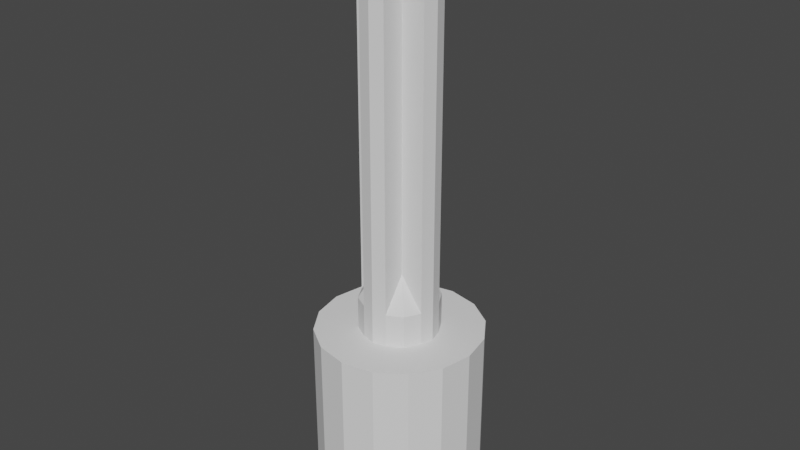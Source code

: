 # Source: LEGO_Axel_v5.blend  (saved by Blender 2.82.7; exported with 4.5.12 LTS)
import bpy
from mathutils import Matrix  # noqa: F401  (used for matrix-valued properties, if any)

bpy.ops.wm.read_factory_settings(use_empty=True)
scene = bpy.context.scene
scene.name = 'Scene'

# ---- collections
col_collection = bpy.data.collections.new('Collection'); scene.collection.children.link(col_collection)

# ---- world
world_world = bpy.data.worlds.new('World'); scene.world = world_world
world_world.use_nodes = True; world_world.node_tree.nodes.clear()
_N = world_world.node_tree.nodes; _L = world_world.node_tree.links
n0 = _N.new('ShaderNodeOutputWorld'); n0.name = 'World Output'; n0.location = (300, 300)
n1 = _N.new('ShaderNodeBackground'); n1.name = 'Background'; n1.location = (10, 300)
n1.inputs[0].default_value = (0.05088, 0.05088, 0.05088, 1.0)
_L.new(n1.outputs[0], n0.inputs[0])
n0.is_active_output = True
world_world.color = (0.05088, 0.05088, 0.05088)
world_world.use_sun_shadow = False
world_world.sun_shadow_jitter_overblur = 0.0

# ---- meshes
me_tt = bpy.data.meshes.new('TT')
me_tt.from_pydata([(-2.69, -0.2263, -4.0), (-2.69, 0.2263, -4.0), (-2.615, 0.6726, -4.0), (-2.466, 1.1, -4.0), (-2.247, -1.496, -4.0), (1.966, -1.851, -4.0), (-2.466, -1.1, -4.0), (-2.615, -0.6725, -4.0), (-1.966, -1.851, -4.0), (-1.966, 1.851, -4.0), (-2.247, 1.496, -4.0), (1.966, 1.851, -4.0), (2.247, -1.496, -4.0), (2.247, 1.496, -4.0), (2.466, -1.1, -4.0), (2.691, 0.2263, -4.0), (2.691, -0.2263, -4.0), (2.615, -0.6725, -4.0), (2.466, 1.1, -4.0), (2.615, 0.6726, -4.0), (-1.966, -1.851, 4.5), (1.966, -1.851, 4.5), (2.691, 0.2263, 4.5), (2.691, -0.2263, 4.5), (2.615, -0.6725, 4.5), (2.466, -1.1, 4.5), (2.247, -1.496, 4.5), (1.966, 1.851, 4.5), (-1.966, 1.851, 4.5), (2.247, 1.496, 4.5), (2.466, 1.1, 4.5), (2.615, 0.6726, 4.5), (-2.247, 1.496, 4.5), (-2.466, 1.1, 4.5), (-2.615, 0.6726, 4.5), (-2.69, 0.2263, 4.5), (-2.69, -0.2263, 4.5), (-2.615, -0.6725, 4.5), (-2.466, -1.1, 4.5), (-2.247, -1.496, 4.5)], [], [(29, 32, 28, 27), (31, 34, 33, 30), (30, 33, 32, 29), (36, 35, 22, 23), (22, 35, 34, 31), (25, 38, 37, 24), (36, 23, 24, 37), (39, 38, 25, 26), (26, 21, 20, 39), (7, 37, 38, 6), (0, 36, 37, 7), (1, 35, 36, 0), (2, 34, 35, 1), (3, 33, 34, 2), (10, 32, 33, 3), (13, 29, 27, 11), (4, 39, 20, 8), (5, 21, 26, 12), (18, 30, 29, 13), (19, 31, 30, 18), (15, 22, 31, 19), (16, 23, 22, 15), (17, 24, 23, 16), (14, 25, 24, 17), (12, 26, 25, 14), (28, 9, 11, 27), (9, 28, 32, 10), (21, 5, 8, 20), (6, 38, 39, 4)])
me_tt.use_remesh_fix_poles = True
me_tt.use_remesh_preserve_attributes = False
me_tt.use_mirror_vertex_groups = False
me_tt.update()
me_lego_axel_v5 = bpy.data.meshes.new('LEGO_Axel_v5')
me_lego_axel_v5.from_pydata([(-3.052, -2.408e-05, -11.22), (-3.005, -0.571, -11.22), (-2.643, -1.642, -11.22), (-3.005, 0.571, -11.22), (-2.643, 1.642, -11.22), (-2.868, -1.123, -11.22), (-2.868, 1.123, -11.22), (0.0004897, -5.0, -11.22), (-1.914, -4.62, -11.22), (-2.224, -2.25, -11.22), (-3.536, -3.536, -11.22), (2.221, -2.25, -11.22), (3.536, -3.536, -11.22), (4.62, -1.914, -11.22), (1.914, -4.62, -11.22), (2.64, -1.642, -11.22), (3.002, -0.571, -11.22), (3.049, -2.408e-05, -11.22), (5.0, -2.408e-05, -11.22), (2.64, 1.642, -11.22), (4.62, 1.914, -11.22), (2.865, 1.123, -11.22), (3.002, 0.571, -11.22), (2.865, -1.123, -11.22), (-3.536, 3.536, -11.22), (-2.224, 2.251, -11.22), (-4.62, -1.914, -11.22), (-4.62, 1.914, -11.22), (-5.001, -2.408e-05, -11.22), (-1.914, 4.62, -11.22), (3.536, 3.536, -11.22), (2.221, 2.251, -11.22), (0.0004897, 5.001, -11.22), (1.914, 4.62, -11.22), (0.0004897, -2.401, 23.78), (-0.7995, -2.2, 23.78), (-2.2, -0.8, 23.78), (-2.401, -2.408e-05, 23.78), (0.0004897, 2.4, 23.78), (0.8005, 2.2, 23.78), (0.8005, -2.2, 23.78), (2.4, -2.408e-05, 23.78), (2.2, -0.8, 23.78), (-2.2, 0.8, 23.78), (-0.7995, 0.8, 23.78), (-0.7995, 2.2, 23.78), (0.8005, 0.8, 23.78), (2.2, 0.8, 23.78), (0.8005, -0.8, 23.78), (-0.7995, -0.8, 23.78), (3.536, -3.536, -0.2154), (0.8005, -2.2, -0.2154), (1.914, -4.62, -0.2154), (0.0004897, -2.401, -0.2154), (0.0004897, -5.0, -0.2154), (-1.914, -4.62, -0.2154), (-0.7995, -2.2, -0.2154), (-3.536, -3.536, -0.2154), (-4.62, -1.914, -0.2154), (-2.401, -2.408e-05, -0.2154), (-5.001, -2.408e-05, -0.2154), (-2.2, -0.8, -0.2154), (-4.62, 1.914, -0.2154), (-2.2, 0.8, -0.2154), (3.536, 3.536, -0.2154), (2.2, 0.8, -0.2154), (4.62, 1.914, -0.2154), (5.0, -2.408e-05, -0.2154), (2.4, -2.408e-05, -0.2154), (4.62, -1.914, -0.2154), (-3.536, 3.536, -0.2154), (-0.7995, 2.2, -0.2154), (0.0004897, 2.4, -0.2154), (-1.914, 4.62, -0.2154), (0.0004897, 5.001, -0.2154), (1.914, 4.62, -0.2154), (0.8005, 2.2, -0.2154), (2.2, -0.8, -0.2154), (0.8005, -2.2, 1.785), (0.0004897, -2.401, 1.785), (-0.7995, -2.2, 1.785), (-2.401, -2.408e-05, 1.785), (-2.2, -0.8, 1.785), (-2.2, 0.8, 1.785), (2.2, 0.8, 1.785), (2.4, -2.408e-05, 1.785), (-0.7995, 2.2, 1.785), (0.0004897, 2.4, 1.785), (0.8005, 2.2, 1.785), (-0.7995, 0.8, 3.785), (-0.7995, -0.8, 3.785), (0.8005, 0.8, 3.785), (0.8005, -0.8, 3.785), (2.2, -0.8, 1.785), (1.7, 1.7, -0.2154), (1.7, 1.7, 1.785), (1.7, -1.7, 1.785), (1.7, -1.7, -0.2154), (-1.7, -1.7, 1.785), (-1.7, -1.7, -0.2154), (-1.7, 1.7, -0.2154), (-1.7, 1.7, 1.785), (-2.691, -0.2263, -10.72), (-2.691, 0.2263, -10.72), (-2.615, 0.6726, -10.72), (-2.466, 1.1, -10.72), (-2.247, -1.496, -10.72), (1.966, -1.851, -10.72), (-2.466, -1.1, -10.72), (-2.615, -0.6725, -10.72), (-1.966, -1.851, -10.72), (-1.966, 1.851, -10.72), (-2.247, 1.496, -10.72), (1.966, 1.851, -10.72), (2.247, -1.496, -10.72), (2.247, 1.496, -10.72), (2.466, -1.1, -10.72), (2.691, 0.2263, -10.72), (2.691, -0.2263, -10.72), (2.615, -0.6725, -10.72), (2.466, 1.1, -10.72), (2.615, 0.6726, -10.72), (-1.966, -1.851, -2.216), (1.966, -1.851, -2.216), (2.691, 0.2263, -2.216), (2.691, -0.2263, -2.216), (2.615, -0.6725, -2.216), (2.466, -1.1, -2.216), (2.247, -1.496, -2.216), (1.966, 1.851, -2.216), (-1.966, 1.851, -2.216), (2.247, 1.496, -2.216), (2.466, 1.1, -2.216), (2.615, 0.6726, -2.216), (-2.247, 1.496, -2.216), (-2.466, 1.1, -2.216), (-2.615, 0.6726, -2.216), (-2.691, 0.2263, -2.216), (-2.691, -0.2263, -2.216), (-2.615, -0.6725, -2.216), (-2.466, -1.1, -2.216), (-2.247, -1.496, -2.216)], [], [(7, 8, 9), (10, 9, 8), (9, 11, 7), (20, 30, 64, 66), (14, 7, 11), (12, 14, 11), (16, 17, 18), (19, 20, 21), (21, 20, 22), (13, 12, 15), (17, 22, 18), (23, 13, 15), (16, 13, 23), (10, 2, 9), (26, 2, 10), (5, 2, 26), (27, 24, 4), (28, 27, 3), (6, 27, 4), (6, 3, 27), (3, 0, 28), (0, 1, 28), (26, 28, 1), (1, 5, 26), (31, 30, 19), (12, 11, 15), (29, 25, 24), (24, 25, 4), (31, 25, 32), (29, 32, 25), (33, 30, 31), (33, 31, 32), (18, 22, 20), (20, 19, 30), (13, 16, 18), (33, 75, 64, 30), (8, 7, 54, 55), (29, 24, 70, 73), (13, 18, 67, 69), (26, 10, 57, 58), (32, 29, 73, 74), (24, 27, 62, 70), (13, 69, 50, 12), (33, 32, 74, 75), (18, 20, 66, 67), (14, 12, 50, 52), (10, 8, 55, 57), (7, 14, 52, 54), (28, 26, 58, 60), (27, 28, 60, 62), (91, 46, 47, 84), (92, 48, 40, 78), (80, 79, 34, 35), (34, 79, 78, 40), (90, 49, 36, 82), (80, 35, 49, 90), (36, 37, 81, 82), (43, 83, 81, 37), (44, 45, 86, 89), (91, 88, 39, 46), (85, 84, 47, 41), (85, 41, 42, 93), (93, 42, 48, 92), (38, 87, 86, 45), (44, 43, 37), (44, 37, 49), (45, 44, 38), (40, 48, 34), (37, 36, 49), (34, 49, 35), (47, 46, 41), (39, 38, 46), (42, 41, 48), (44, 89, 83, 43), (39, 88, 87, 38), (72, 74, 73, 71), (72, 76, 75, 74), (76, 94, 64, 75), (64, 94, 65, 66), (67, 66, 65, 68), (69, 67, 68, 77), (77, 97, 50, 69), (98, 99, 56, 80), (50, 97, 51, 52), (53, 54, 52, 51), (82, 61, 99, 98), (55, 54, 53, 56), (57, 55, 56, 99), (58, 57, 99, 61), (100, 63, 83, 101), (58, 61, 59, 60), (62, 60, 59, 63), (70, 62, 63, 100), (73, 70, 100, 71), (93, 96, 97, 77), (72, 71, 86, 87), (96, 78, 51, 97), (76, 72, 87, 88), (68, 65, 84, 85), (59, 61, 82, 81), (53, 51, 78, 79), (84, 95, 91), (77, 68, 85, 93), (56, 53, 79, 80), (63, 59, 81, 83), (94, 76, 88, 95), (71, 100, 101, 86), (48, 49, 34), (48, 41, 46), (44, 46, 38), (49, 48, 46, 44), (65, 94, 95, 84), (91, 95, 88), (92, 78, 96), (96, 93, 92), (80, 90, 98), (90, 82, 98), (89, 101, 83), (86, 101, 89), (131, 134, 130, 129), (133, 136, 135, 132), (132, 135, 134, 131), (138, 137, 124, 125), (124, 137, 136, 133), (127, 140, 139, 126), (138, 125, 126, 139), (141, 140, 127, 128), (128, 123, 122, 141), (109, 139, 140, 108), (102, 138, 139, 109), (103, 137, 138, 102), (104, 136, 137, 103), (105, 135, 136, 104), (112, 134, 135, 105), (115, 131, 129, 113), (106, 141, 122, 110), (107, 123, 128, 114), (120, 132, 131, 115), (121, 133, 132, 120), (117, 124, 133, 121), (118, 125, 124, 117), (119, 126, 125, 118), (116, 127, 126, 119), (114, 128, 127, 116), (130, 111, 113, 129), (111, 130, 134, 112), (123, 107, 110, 122), (108, 140, 141, 106), (31, 113, 111, 25), (19, 21, 120), (11, 114, 15), (116, 15, 114), (23, 15, 116), (119, 23, 116), (16, 23, 119), (118, 16, 119), (17, 16, 118), (117, 17, 118), (22, 17, 117), (121, 22, 117), (22, 121, 21), (120, 21, 121), (115, 19, 120), (31, 19, 115), (9, 2, 106), (108, 106, 2), (9, 110, 107, 11), (5, 108, 2), (109, 108, 5), (1, 109, 5), (102, 109, 1), (0, 102, 1), (103, 102, 0), (3, 103, 0), (104, 103, 3), (6, 104, 3), (105, 104, 6), (4, 105, 6), (112, 105, 4), (25, 112, 4), (111, 112, 25), (110, 9, 106), (113, 31, 115), (107, 114, 11)])
me_lego_axel_v5.use_remesh_fix_poles = True
me_lego_axel_v5.use_remesh_preserve_attributes = False
me_lego_axel_v5.use_mirror_vertex_groups = False
me_lego_axel_v5.update()

# ---- objects
ob_tt = bpy.data.objects.new('TT', me_tt)
ob_lego_axel_v5 = bpy.data.objects.new('LEGO_Axel_v5', me_lego_axel_v5)

# ---- transforms, parenting, visibility, modifiers, constraints
ob_tt.location = (5.0, 5.0, 4.5)
ob_tt.lineart.crease_threshold = 0.0
ob_lego_axel_v5.location = (5.0, 5.0, 11.22)
ob_lego_axel_v5.lineart.crease_threshold = 0.0

# ---- collection membership
scene.collection.objects.link(ob_tt)
col_collection.objects.link(ob_lego_axel_v5)

# ---- scene / render settings (as saved in the file)
scene.frame_start = 1; scene.frame_end = 250; scene.frame_set(1)
scene.render.engine = 'BLENDER_EEVEE_NEXT'
scene.cycles.use_denoising = False
scene.cycles.samples = 128
scene.cycles.sampling_pattern = 'TABULATED_SOBOL'
scene.cycles.use_adaptive_sampling = False
scene.cycles.use_light_tree = False
scene.view_settings.view_transform = 'Filmic'
bpy.context.view_layer.update()

# ---- added for rendering (the .blend has no active camera and no usable light): camera, sun
cam_auto = bpy.data.cameras.new('AutoCamera')
cam_auto.lens = 50.0
cam_auto.sensor_width = 36.0
cam_auto.clip_end = 1000.0
ob_auto_camera = bpy.data.objects.new('AutoCamera', cam_auto)
scene.collection.objects.link(ob_auto_camera)
ob_auto_camera.location = (39.9278, -36.9129, 45.4427)
ob_auto_camera.rotation_euler = (1.09748, -7.21219e-08, 0.694738)
scene.camera = ob_auto_camera
light_auto_sun = bpy.data.lights.new('AutoSun', 'SUN')
light_auto_sun.energy = 3.0
light_auto_sun.angle = 0.0523599
ob_auto_sun = bpy.data.objects.new('AutoSun', light_auto_sun)
scene.collection.objects.link(ob_auto_sun)
ob_auto_sun.rotation_euler = (0.872665, 0.174533, 0.523599)
bpy.context.view_layer.update()
